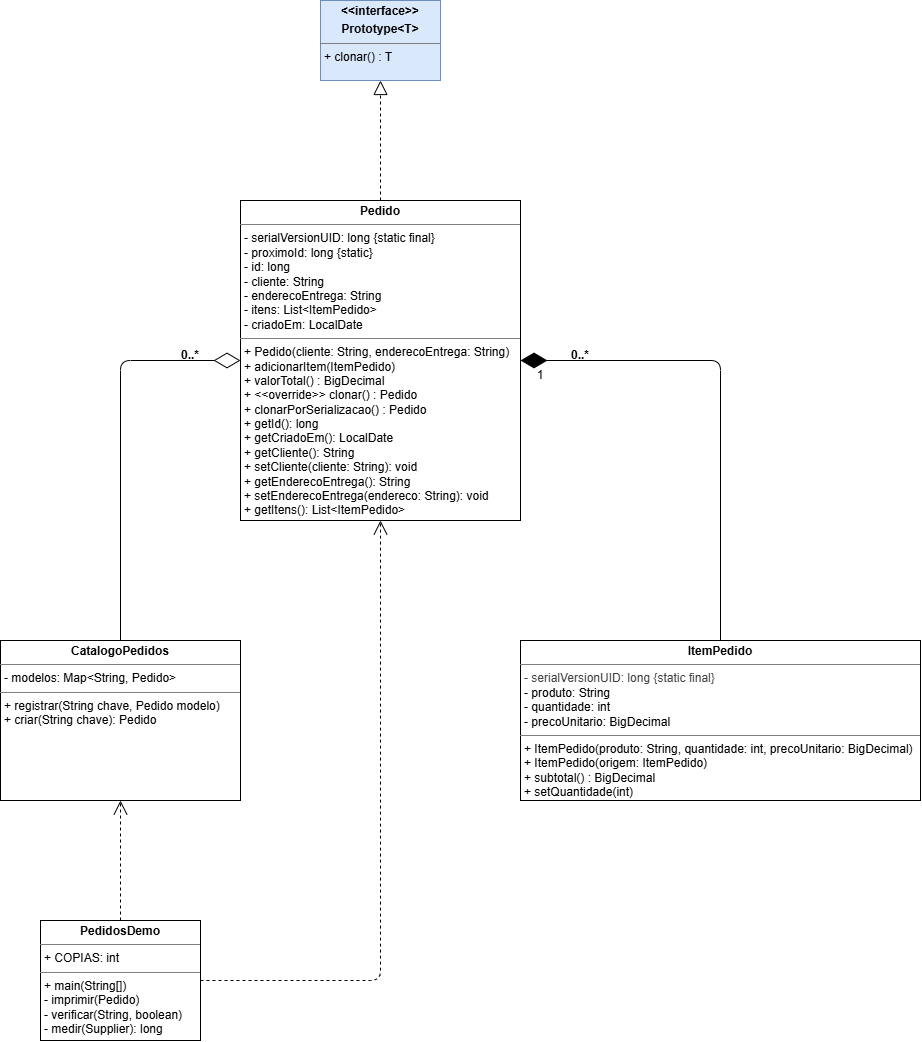

The diagram above was exported from draw.io. Its source (the exported page's mxGraphModel, read from the mxfile embedded in the PNG):
<mxGraphModel dx="4757" dy="2674" grid="1" gridSize="10" guides="1" tooltips="1" connect="1" arrows="1" fold="1" page="1" pageScale="1" pageWidth="850" pageHeight="1100" background="light-dark(#FFFFFF,#121212)" math="0" shadow="0">
  <root>
    <mxCell id="0" />
    <mxCell id="1" parent="0" />
    <mxCell id="z7VK2-L3ZGZ8B6VWnPWk-1" parent="1" style="verticalAlign=top;align=left;overflow=fill;html=1;whiteSpace=wrap;fillColor=#dae8fc;strokeColor=#6c8ebf;" value="&lt;p style=&quot;margin:0px;margin-top:4px;text-align:center;&quot;&gt;&lt;b&gt;&amp;lt;&amp;lt;interface&amp;gt;&amp;gt;&lt;/b&gt;&lt;/p&gt;&lt;p style=&quot;margin:0px;margin-top:4px;text-align:center;&quot;&gt;&lt;b&gt;Prototype&amp;lt;T&amp;gt;&lt;/b&gt;&lt;/p&gt;&lt;hr size=&quot;1&quot; style=&quot;border-style:solid;&quot;&gt;&lt;p style=&quot;margin:0px;margin-left:4px;&quot;&gt;+ clonar() : T&lt;/p&gt;" vertex="1">
      <mxGeometry height="80" width="120" x="320" y="320" as="geometry" />
    </mxCell>
    <mxCell id="z7VK2-L3ZGZ8B6VWnPWk-2" parent="1" style="verticalAlign=top;align=left;overflow=fill;html=1;whiteSpace=wrap;" value="&lt;p style=&quot;margin:0px;margin-top:4px;text-align:center;&quot;&gt;&lt;b&gt;Pedido&lt;/b&gt;&lt;/p&gt;&lt;hr size=&quot;1&quot; style=&quot;border-style:solid;&quot;&gt;&lt;p style=&quot;margin:0px;margin-left:4px;&quot;&gt;- serialVersionUID: long {static final}&lt;/p&gt;&lt;p style=&quot;margin:0px;margin-left:4px;&quot;&gt;- proximoId: long {static}&lt;/p&gt;&lt;p style=&quot;margin:0px;margin-left:4px;&quot;&gt;- id: long&lt;/p&gt;&lt;p style=&quot;margin:0px;margin-left:4px;&quot;&gt;- cliente: String&lt;/p&gt;&lt;p style=&quot;margin:0px;margin-left:4px;&quot;&gt;- enderecoEntrega: String&lt;/p&gt;&lt;p style=&quot;margin:0px;margin-left:4px;&quot;&gt;- itens: List&amp;lt;ItemPedido&amp;gt;&lt;/p&gt;&lt;p style=&quot;margin:0px;margin-left:4px;&quot;&gt;- criadoEm: LocalDate&lt;/p&gt;&lt;hr size=&quot;1&quot; style=&quot;border-style:solid;&quot;&gt;&lt;p style=&quot;margin:0px;margin-left:4px;&quot;&gt;+ Pedido(cliente: String, enderecoEntrega: String)&lt;/p&gt;&lt;p style=&quot;margin:0px;margin-left:4px;&quot;&gt;+ adicionarItem(ItemPedido)&lt;/p&gt;&lt;p style=&quot;margin:0px;margin-left:4px;&quot;&gt;+ valorTotal() : BigDecimal&lt;/p&gt;&lt;p style=&quot;margin:0px;margin-left:4px;&quot;&gt;+ &amp;lt;&amp;lt;override&amp;gt;&amp;gt; clonar() : Pedido&lt;/p&gt;&lt;p style=&quot;margin:0px;margin-left:4px;&quot;&gt;+ clonarPorSerializacao() : Pedido&lt;/p&gt;&lt;p style=&quot;margin:0px;margin-left:4px;&quot;&gt;+ getId(): long&lt;/p&gt;&lt;p style=&quot;margin:0px;margin-left:4px;&quot;&gt;+ getCriadoEm(): LocalDate&lt;/p&gt;&lt;p style=&quot;margin:0px;margin-left:4px;&quot;&gt;+ getCliente(): String&lt;/p&gt;&lt;p style=&quot;margin:0px;margin-left:4px;&quot;&gt;+ setCliente(cliente: String): void&lt;/p&gt;&lt;p style=&quot;margin:0px;margin-left:4px;&quot;&gt;+ getEnderecoEntrega(): String&lt;/p&gt;&lt;p style=&quot;margin:0px;margin-left:4px;&quot;&gt;+ setEnderecoEntrega(endereco: String): void&lt;/p&gt;&lt;p style=&quot;margin:0px;margin-left:4px;&quot;&gt;+ getItens(): List&amp;lt;ItemPedido&amp;gt;&lt;/p&gt;" vertex="1">
      <mxGeometry height="320" width="280" x="240" y="520" as="geometry" />
    </mxCell>
    <mxCell id="z7VK2-L3ZGZ8B6VWnPWk-3" parent="1" style="verticalAlign=top;align=left;overflow=fill;html=1;whiteSpace=wrap;" value="&lt;p style=&quot;margin:0px;margin-top:4px;text-align:center;&quot;&gt;&lt;b&gt;CatalogoPedidos&lt;/b&gt;&lt;/p&gt;&lt;hr size=&quot;1&quot; style=&quot;border-style:solid;&quot;&gt;&lt;p style=&quot;margin:0px;margin-left:4px;&quot;&gt;- modelos: Map&amp;lt;String, Pedido&amp;gt;&lt;/p&gt;&lt;hr size=&quot;1&quot; style=&quot;border-style:solid;&quot;&gt;&lt;p style=&quot;margin:0px;margin-left:4px;&quot;&gt;+ registrar(String chave, Pedido modelo)&lt;/p&gt;&lt;p style=&quot;margin:0px;margin-left:4px;&quot;&gt;+ criar(String chave): Pedido&lt;/p&gt;" vertex="1">
      <mxGeometry height="160" width="240" y="960" as="geometry" />
    </mxCell>
    <mxCell id="z7VK2-L3ZGZ8B6VWnPWk-4" parent="1" style="verticalAlign=top;align=left;overflow=fill;html=1;whiteSpace=wrap;" value="&lt;p style=&quot;margin:0px;margin-top:4px;text-align:center;&quot;&gt;&lt;b&gt;ItemPedido&lt;/b&gt;&lt;/p&gt;&lt;hr size=&quot;1&quot; style=&quot;border-style:solid;&quot;&gt;&lt;p style=&quot;margin:0px;margin-left:4px;&quot;&gt;&lt;span style=&quot;color: rgb(63, 63, 63);&quot;&gt;- serialVersionUID: long {static final}&lt;/span&gt;&lt;/p&gt;&lt;p style=&quot;margin:0px;margin-left:4px;&quot;&gt;- produto: String&lt;/p&gt;&lt;p style=&quot;margin:0px;margin-left:4px;&quot;&gt;- quantidade: int&lt;/p&gt;&lt;p style=&quot;margin:0px;margin-left:4px;&quot;&gt;- precoUnitario: BigDecimal&lt;/p&gt;&lt;hr size=&quot;1&quot; style=&quot;border-style:solid;&quot;&gt;&lt;p style=&quot;margin:0px;margin-left:4px;&quot;&gt;+ ItemPedido(produto: String, quantidade: int, precoUnitario: BigDecimal)&lt;/p&gt;&lt;p style=&quot;margin:0px;margin-left:4px;&quot;&gt;+ ItemPedido(origem: ItemPedido)&lt;/p&gt;&lt;p style=&quot;margin:0px;margin-left:4px;&quot;&gt;+ subtotal() : BigDecimal&lt;/p&gt;&lt;p style=&quot;margin:0px;margin-left:4px;&quot;&gt;+ setQuantidade(int)&lt;/p&gt;" vertex="1">
      <mxGeometry height="160" width="400" x="520" y="960" as="geometry" />
    </mxCell>
    <mxCell id="z7VK2-L3ZGZ8B6VWnPWk-5" parent="1" style="verticalAlign=top;align=left;overflow=fill;html=1;whiteSpace=wrap;" value="&lt;p style=&quot;margin:0px;margin-top:4px;text-align:center;&quot;&gt;&lt;b&gt;PedidosDemo&lt;/b&gt;&lt;/p&gt;&lt;hr size=&quot;1&quot; style=&quot;border-style:solid;&quot;&gt;&lt;p style=&quot;margin:0px;margin-left:4px;&quot;&gt;+ COPIAS: int&lt;/p&gt;&lt;hr size=&quot;1&quot; style=&quot;border-style:solid;&quot;&gt;&lt;p style=&quot;margin:0px;margin-left:4px;&quot;&gt;+ main(String[])&lt;/p&gt;&lt;p style=&quot;margin:0px;margin-left:4px;&quot;&gt;- imprimir(Pedido)&lt;/p&gt;&lt;p style=&quot;margin:0px;margin-left:4px;&quot;&gt;- verificar(String, boolean)&lt;/p&gt;&lt;p style=&quot;margin:0px;margin-left:4px;&quot;&gt;- medir(Supplier): long&lt;/p&gt;" vertex="1">
      <mxGeometry height="120" width="160" x="40" y="1240" as="geometry" />
    </mxCell>
    <mxCell id="z7VK2-L3ZGZ8B6VWnPWk-6" edge="1" parent="1" source="z7VK2-L3ZGZ8B6VWnPWk-2" style="endArrow=block;dashed=1;endFill=0;endSize=12;html=1;exitX=0.5;exitY=0;exitDx=0;exitDy=0;entryX=0.5;entryY=1;entryDx=0;entryDy=0;" target="z7VK2-L3ZGZ8B6VWnPWk-1" value="">
      <mxGeometry relative="1" width="160" as="geometry">
        <mxPoint x="330" y="450" as="sourcePoint" />
        <mxPoint x="490" y="450" as="targetPoint" />
      </mxGeometry>
    </mxCell>
    <mxCell id="z7VK2-L3ZGZ8B6VWnPWk-7" edge="1" parent="1" source="z7VK2-L3ZGZ8B6VWnPWk-4" style="endArrow=diamondThin;endFill=1;endSize=24;html=1;exitX=0.5;exitY=0;exitDx=0;exitDy=0;entryX=1;entryY=0.5;entryDx=0;entryDy=0;" target="z7VK2-L3ZGZ8B6VWnPWk-2" value="">
      <mxGeometry relative="1" width="160" as="geometry">
        <Array as="points">
          <mxPoint x="720" y="680" />
        </Array>
        <mxPoint x="390" y="970" as="sourcePoint" />
        <mxPoint x="560" y="800" as="targetPoint" />
      </mxGeometry>
    </mxCell>
    <mxCell id="z7VK2-L3ZGZ8B6VWnPWk-8" parent="1" style="text;html=1;whiteSpace=wrap;strokeColor=none;fillColor=none;align=center;verticalAlign=middle;rounded=0;" value="&lt;b&gt;0..*&lt;/b&gt;" vertex="1">
      <mxGeometry height="30" width="60" x="550" y="660" as="geometry" />
    </mxCell>
    <mxCell id="z7VK2-L3ZGZ8B6VWnPWk-10" parent="1" style="text;html=1;whiteSpace=wrap;strokeColor=none;fillColor=none;align=center;verticalAlign=middle;rounded=0;" value="1" vertex="1">
      <mxGeometry height="30" width="60" x="510" y="680" as="geometry" />
    </mxCell>
    <mxCell id="z7VK2-L3ZGZ8B6VWnPWk-11" edge="1" parent="1" source="z7VK2-L3ZGZ8B6VWnPWk-3" style="endArrow=diamondThin;endFill=0;endSize=24;html=1;exitX=0.5;exitY=0;exitDx=0;exitDy=0;entryX=0;entryY=0.5;entryDx=0;entryDy=0;" target="z7VK2-L3ZGZ8B6VWnPWk-2" value="">
      <mxGeometry relative="1" width="160" as="geometry">
        <Array as="points">
          <mxPoint x="120" y="680" />
        </Array>
        <mxPoint x="220" y="890" as="sourcePoint" />
        <mxPoint x="200" y="720" as="targetPoint" />
      </mxGeometry>
    </mxCell>
    <mxCell id="z7VK2-L3ZGZ8B6VWnPWk-12" parent="1" style="text;html=1;whiteSpace=wrap;strokeColor=none;fillColor=none;align=center;verticalAlign=middle;rounded=0;" value="&lt;b&gt;0..*&lt;/b&gt;" vertex="1">
      <mxGeometry height="30" width="60" x="160" y="660" as="geometry" />
    </mxCell>
    <mxCell id="z7VK2-L3ZGZ8B6VWnPWk-15" edge="1" parent="1" source="z7VK2-L3ZGZ8B6VWnPWk-5" style="endArrow=open;endSize=12;dashed=1;html=1;exitX=0.5;exitY=0;exitDx=0;exitDy=0;entryX=0.5;entryY=1;entryDx=0;entryDy=0;" target="z7VK2-L3ZGZ8B6VWnPWk-3" value="">
      <mxGeometry relative="1" width="160" as="geometry">
        <mxPoint x="250" y="970" as="sourcePoint" />
        <mxPoint x="410" y="970" as="targetPoint" />
      </mxGeometry>
    </mxCell>
    <mxCell id="z7VK2-L3ZGZ8B6VWnPWk-16" edge="1" parent="1" source="z7VK2-L3ZGZ8B6VWnPWk-5" style="endArrow=open;endSize=12;dashed=1;html=1;exitX=1;exitY=0.5;exitDx=0;exitDy=0;entryX=0.5;entryY=1;entryDx=0;entryDy=0;" target="z7VK2-L3ZGZ8B6VWnPWk-2" value="">
      <mxGeometry relative="1" width="160" as="geometry">
        <Array as="points">
          <mxPoint x="380" y="1300" />
        </Array>
        <mxPoint x="390" y="1310" as="sourcePoint" />
        <mxPoint x="390" y="1190" as="targetPoint" />
      </mxGeometry>
    </mxCell>
  </root>
</mxGraphModel>